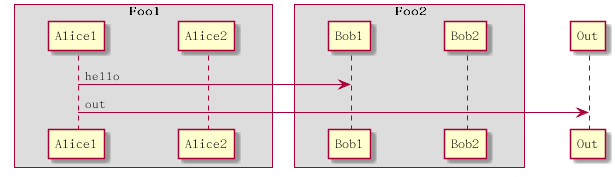

The diagram above was rendered by PlantUML. Its source (embedded in the PNG):
@startuml

skinparam ParticipantPadding 30
skinparam BoxPadding 10

box "Foo1"
participant Alice1
participant Alice2
end box

box "Foo2"
participant Bob1
participant Bob2
end box

Alice1 -> Bob1 : hello
Alice1 -> Out : out

@enduml